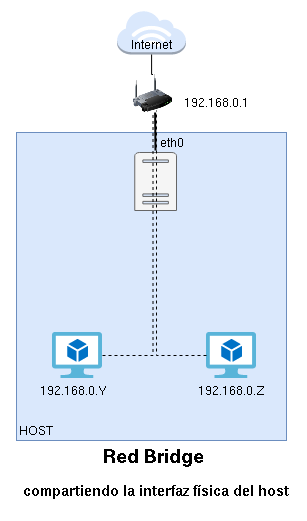

The diagram above was exported from draw.io. Its source (the exported page's mxGraphModel, read from the mxfile embedded in the PNG):
<mxGraphModel dx="1422" dy="716" grid="1" gridSize="10" guides="1" tooltips="1" connect="1" arrows="1" fold="1" page="1" pageScale="1" pageWidth="827" pageHeight="1169" math="0" shadow="0">
  <root>
    <mxCell id="0" />
    <mxCell id="1" parent="0" />
    <mxCell id="ECoGbR0762pp9iFnCjb--15" value="" style="rounded=0;whiteSpace=wrap;html=1;fontSize=18;fillColor=#dae8fc;strokeColor=#6c8ebf;" parent="1" vertex="1">
      <mxGeometry x="310" y="362" width="270" height="308" as="geometry" />
    </mxCell>
    <mxCell id="ECoGbR0762pp9iFnCjb--5" value="" style="outlineConnect=0;dashed=0;verticalLabelPosition=bottom;verticalAlign=top;align=center;html=1;shape=mxgraph.aws3.internet_3;fillColor=#dae8fc;strokeColor=#6c8ebf;" parent="1" vertex="1">
      <mxGeometry x="410.56" y="240" width="68.88" height="44" as="geometry" />
    </mxCell>
    <mxCell id="_etOdeRrxOBRMlxFL1JE-18" value="HOST" style="text;html=1;resizable=0;autosize=1;align=center;verticalAlign=middle;points=[];fillColor=none;strokeColor=none;rounded=0;" parent="1" vertex="1">
      <mxGeometry x="304" y="650" width="50" height="20" as="geometry" />
    </mxCell>
    <mxCell id="9Ma8cIheUYmZL0rjMNAf-10" value="" style="edgeStyle=orthogonalEdgeStyle;rounded=0;orthogonalLoop=1;jettySize=auto;html=1;endArrow=none;endFill=0;" parent="1" source="ECoGbR0762pp9iFnCjb--5" target="9Ma8cIheUYmZL0rjMNAf-4" edge="1">
      <mxGeometry relative="1" as="geometry">
        <mxPoint x="518.8800000000001" y="210" as="targetPoint" />
      </mxGeometry>
    </mxCell>
    <mxCell id="_etOdeRrxOBRMlxFL1JE-19" value="Internet" style="text;html=1;resizable=0;autosize=1;align=center;verticalAlign=middle;points=[];fillColor=none;strokeColor=none;rounded=0;" parent="1" vertex="1">
      <mxGeometry x="415" y="264" width="60" height="20" as="geometry" />
    </mxCell>
    <mxCell id="-73Oau5m9B-L7gfSsbPc-9" value="" style="sketch=0;aspect=fixed;html=1;points=[];align=center;image;fontSize=12;image=img/lib/mscae/Virtual_Machine_2.svg;" parent="1" vertex="1">
      <mxGeometry x="346" y="562" width="50" height="46" as="geometry" />
    </mxCell>
    <mxCell id="-73Oau5m9B-L7gfSsbPc-10" value="" style="sketch=0;aspect=fixed;html=1;points=[];align=center;image;fontSize=12;image=img/lib/mscae/Virtual_Machine_2.svg;" parent="1" vertex="1">
      <mxGeometry x="500" y="562" width="50" height="46" as="geometry" />
    </mxCell>
    <mxCell id="-73Oau5m9B-L7gfSsbPc-20" value="eth0" style="text;html=1;resizable=0;autosize=1;align=center;verticalAlign=middle;points=[];fillColor=none;strokeColor=none;rounded=0;" parent="1" vertex="1">
      <mxGeometry x="445" y="362" width="40" height="20" as="geometry" />
    </mxCell>
    <mxCell id="ECoGbR0762pp9iFnCjb--1" value="192.168.0.Z" style="text;html=1;resizable=0;autosize=1;align=center;verticalAlign=middle;points=[];fillColor=none;strokeColor=none;rounded=0;" parent="1" vertex="1">
      <mxGeometry x="485" y="610" width="80" height="20" as="geometry" />
    </mxCell>
    <mxCell id="ECoGbR0762pp9iFnCjb--2" value="" style="sketch=0;pointerEvents=1;shadow=0;dashed=0;html=1;strokeColor=#666666;labelPosition=center;verticalLabelPosition=bottom;verticalAlign=top;outlineConnect=0;align=center;shape=mxgraph.office.servers.physical_host;fillColor=#f5f5f5;fontColor=#333333;" parent="1" vertex="1">
      <mxGeometry x="428.25" y="382" width="41.75" height="58" as="geometry" />
    </mxCell>
    <mxCell id="ECoGbR0762pp9iFnCjb--9" value="192.168.0.Y" style="text;html=1;resizable=0;autosize=1;align=center;verticalAlign=middle;points=[];fillColor=none;strokeColor=none;rounded=0;" parent="1" vertex="1">
      <mxGeometry x="327" y="610" width="80" height="20" as="geometry" />
    </mxCell>
    <mxCell id="ECoGbR0762pp9iFnCjb--10" value="&lt;h2&gt;&lt;font size=&quot;1&quot;&gt;&lt;b style=&quot;font-size: 18px&quot;&gt;Red Bridge&amp;nbsp;&lt;/b&gt;&lt;/font&gt;&lt;/h2&gt;&lt;h2 style=&quot;font-size: 13px;&quot;&gt;compartiendo la interfaz física del host&lt;font style=&quot;font-size: 13px;&quot;&gt;&lt;b style=&quot;&quot;&gt;&lt;/b&gt;&lt;/font&gt;&lt;/h2&gt;" style="text;html=1;resizable=0;autosize=1;align=center;verticalAlign=middle;points=[];fillColor=none;strokeColor=none;rounded=0;" parent="1" vertex="1">
      <mxGeometry x="309.13" y="660" width="280" height="80" as="geometry" />
    </mxCell>
    <mxCell id="9Ma8cIheUYmZL0rjMNAf-4" value="" style="image;html=1;image=img/lib/clip_art/networking/Wireless_Router_128x128.png" parent="1" vertex="1">
      <mxGeometry x="423" y="304" width="47" height="38" as="geometry" />
    </mxCell>
    <mxCell id="9Ma8cIheUYmZL0rjMNAf-11" style="edgeStyle=orthogonalEdgeStyle;rounded=0;orthogonalLoop=1;jettySize=auto;html=1;exitX=0.5;exitY=1;exitDx=0;exitDy=0;endArrow=none;endFill=0;" parent="1" source="9Ma8cIheUYmZL0rjMNAf-4" target="9Ma8cIheUYmZL0rjMNAf-4" edge="1">
      <mxGeometry relative="1" as="geometry" />
    </mxCell>
    <mxCell id="9Ma8cIheUYmZL0rjMNAf-12" value="192.168.0.1" style="text;html=1;resizable=0;autosize=1;align=center;verticalAlign=middle;points=[];fillColor=none;strokeColor=none;rounded=0;" parent="1" vertex="1">
      <mxGeometry x="470" y="322" width="80" height="20" as="geometry" />
    </mxCell>
    <mxCell id="-73Oau5m9B-L7gfSsbPc-15" value="" style="edgeStyle=orthogonalEdgeStyle;rounded=0;orthogonalLoop=1;jettySize=auto;html=1;endArrow=none;endFill=0;dashed=1;" parent="1" source="-73Oau5m9B-L7gfSsbPc-9" target="9Ma8cIheUYmZL0rjMNAf-4" edge="1">
      <mxGeometry relative="1" as="geometry">
        <mxPoint x="389.1300000000001" y="496" as="targetPoint" />
        <Array as="points" />
      </mxGeometry>
    </mxCell>
    <mxCell id="8k9l7iY5w7h74iDkNaNi-2" value="" style="edgeStyle=orthogonalEdgeStyle;rounded=0;orthogonalLoop=1;jettySize=auto;html=1;endArrow=none;endFill=0;dashed=1;" edge="1" parent="1">
      <mxGeometry relative="1" as="geometry">
        <mxPoint x="500" y="585" as="sourcePoint" />
        <mxPoint x="450" y="340" as="targetPoint" />
        <Array as="points">
          <mxPoint x="450" y="585" />
          <mxPoint x="450" y="342" />
        </Array>
      </mxGeometry>
    </mxCell>
    <mxCell id="8k9l7iY5w7h74iDkNaNi-3" value="" style="endArrow=none;html=1;rounded=0;strokeWidth=2;" edge="1" parent="1">
      <mxGeometry width="50" height="50" relative="1" as="geometry">
        <mxPoint x="449" y="380" as="sourcePoint" />
        <mxPoint x="448.63" y="342" as="targetPoint" />
      </mxGeometry>
    </mxCell>
  </root>
</mxGraphModel>